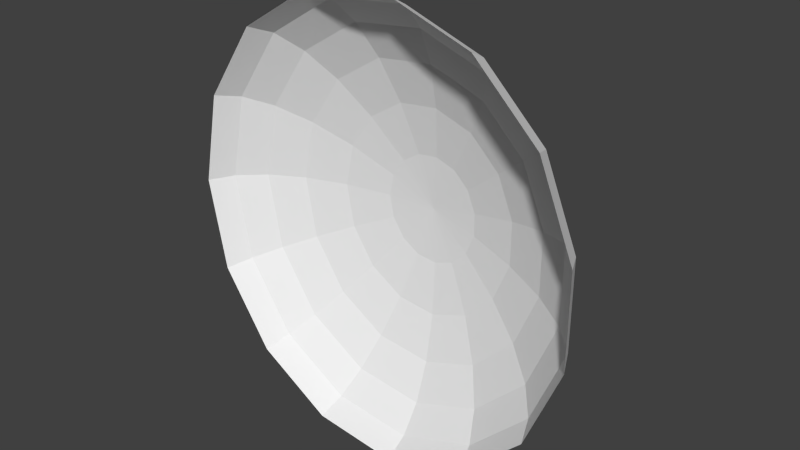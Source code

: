 # Source: Dirt.blend  (saved by Blender 2.75.0; exported with 4.5.12 LTS)
import bpy
from mathutils import Matrix  # noqa: F401  (used for matrix-valued properties, if any)

bpy.ops.wm.read_factory_settings(use_empty=True)
scene = bpy.context.scene
scene.name = 'Scene'

# ---- collections
col_collection_1 = bpy.data.collections.new('Collection 1'); scene.collection.children.link(col_collection_1)

# ---- world
world_world = bpy.data.worlds.new('World'); scene.world = world_world
world_world.color = (0.05088, 0.05088, 0.05088)
world_world.use_sun_shadow = False
world_world.sun_shadow_jitter_overblur = 0.0
world_world.cycles.sampling_method = 'MANUAL'
world_world.cycles.sample_map_resolution = 256

# ---- meshes
me_sphere = bpy.data.meshes.new('Sphere')
me_sphere.from_pydata([(-0.2393, 0.4193, -0.002393), (-0.4647, 0.3769, -0.002296), (-0.6631, 0.3091, -0.00214), (-0.823, 0.2196, -0.001935), (-0.935, 0.1138, -0.001692), (-0.9927, -0.002241, -0.001426), (-0.2186, 0.4191, -0.1081), (-0.4245, 0.3765, -0.2076), (-0.6058, 0.3084, -0.295), (-0.7518, 0.2188, -0.3655), (-0.8542, 0.1128, -0.4147), (-0.9069, -0.003247, -0.4399), (-0.1601, 0.4189, -0.1955), (-0.311, 0.3761, -0.3773), (-0.4437, 0.3078, -0.5373), (-0.5507, 0.2181, -0.6661), (-0.6256, 0.1121, -0.7563), (-0.6643, -0.004078, -0.8026), (-0.07395, 0.4188, -0.2496), (-0.1436, 0.3758, -0.4823), (-0.2049, 0.3075, -0.687), (-0.2543, 0.2177, -0.8519), (-0.2889, 0.1116, -0.9674), (-0.3068, -0.004592, -1.027), (0.02502, 0.4187, -0.2609), (0.04858, 0.3758, -0.5042), (0.06932, 0.3074, -0.7183), (0.08603, 0.2176, -0.8908), (0.09774, 0.1115, -1.012), (0.1038, -0.004699, -1.074), (0.1197, 0.4188, -0.2275), (0.2324, 0.3759, -0.4394), (0.3316, 0.3076, -0.6258), (0.4115, 0.2178, -0.7759), (0.4675, 0.1118, -0.8811), (0.4964, -0.004382, -0.935), (0.1936, 0.419, -0.1552), (0.376, 0.3763, -0.2989), (0.5365, 0.3081, -0.4254), (0.6658, 0.2184, -0.5273), (0.7564, 0.1124, -0.5985), (0.8031, -0.003694, -0.6351), (0.2341, 0.4192, -0.05643), (0.4546, 0.3767, -0.1072), (0.6486, 0.3087, -0.1519), (0.805, 0.2192, -0.1878), (0.9146, 0.1133, -0.2128), (0.971, -0.002755, -0.2256), (0.2341, 0.4194, 0.05164), (0.4546, 0.3772, 0.1026), (0.6486, 0.3094, 0.1476), (0.805, 0.22, 0.1839), (0.9146, 0.1143, 0.2094), (0.971, -0.001728, 0.2227), (0.1936, 0.4197, 0.1504), (0.376, 0.3776, 0.2943), (0.5365, 0.31, 0.4211), (0.6658, 0.2208, 0.5234), (0.7564, 0.1152, 0.5951), (0.8031, -0.0007888, 0.6322), (0.1197, 0.4198, 0.2227), (0.2324, 0.3779, 0.4348), (0.3316, 0.3105, 0.6215), (0.4115, 0.2214, 0.7721), (0.4675, 0.1158, 0.8777), (0.4964, -0.0001012, 0.9322), (0.02502, 0.4199, 0.2561), (0.04858, 0.3781, 0.4996), (0.06932, 0.3107, 0.714), (0.08603, 0.2216, 0.8869), (0.09774, 0.1161, 1.008), (0.1038, 0.0002164, 1.071), (-0.07395, 0.4199, 0.2448), (-0.1436, 0.378, 0.4777), (-0.2049, 0.3106, 0.6827), (-0.2543, 0.2216, 0.8481), (-0.2889, 0.116, 0.964), (-0.3068, 0.000109, 1.024), (-0.1601, 0.4198, 0.1907), (-0.311, 0.3778, 0.3728), (-0.4437, 0.3103, 0.533), (-0.5507, 0.2211, 0.6622), (-0.6256, 0.1155, 0.7529), (-0.6643, -0.0004048, 0.7997), (2.817e-08, 0.4337, -0.002426), (-0.2186, 0.4196, 0.1033), (-0.4245, 0.3774, 0.203), (-0.6058, 0.3097, 0.2908), (-0.7518, 0.2204, 0.3616), (-0.8542, 0.1147, 0.4113), (-0.9069, -0.001236, 0.4371)], [], [(1, 0, 6, 7), (2, 1, 7, 8), (3, 2, 8, 9), (4, 3, 9, 10), (5, 4, 10, 11), (7, 6, 12, 13), (8, 7, 13, 14), (9, 8, 14, 15), (10, 9, 15, 16), (11, 10, 16, 17), (15, 14, 20, 21), (16, 15, 21, 22), (17, 16, 22, 23), (13, 12, 18, 19), (14, 13, 19, 20), (19, 18, 24, 25), (20, 19, 25, 26), (21, 20, 26, 27), (22, 21, 27, 28), (23, 22, 28, 29), (25, 24, 30, 31), (26, 25, 31, 32), (27, 26, 32, 33), (28, 27, 33, 34), (29, 28, 34, 35), (34, 33, 39, 40), (35, 34, 40, 41), (31, 30, 36, 37), (32, 31, 37, 38), (33, 32, 38, 39), (37, 36, 42, 43), (38, 37, 43, 44), (39, 38, 44, 45), (40, 39, 45, 46), (41, 40, 46, 47), (44, 43, 49, 50), (45, 44, 50, 51), (46, 45, 51, 52), (47, 46, 52, 53), (43, 42, 48, 49), (52, 51, 57, 58), (53, 52, 58, 59), (49, 48, 54, 55), (50, 49, 55, 56), (51, 50, 56, 57), (55, 54, 60, 61), (56, 55, 61, 62), (57, 56, 62, 63), (58, 57, 63, 64), (59, 58, 64, 65), (62, 61, 67, 68), (63, 62, 68, 69), (64, 63, 69, 70), (65, 64, 70, 71), (61, 60, 66, 67), (71, 70, 76, 77), (67, 66, 72, 73), (68, 67, 73, 74), (69, 68, 74, 75), (70, 69, 75, 76), (73, 72, 78, 79), (74, 73, 79, 80), (75, 74, 80, 81), (76, 75, 81, 82), (77, 76, 82, 83), (80, 79, 86, 87), (81, 80, 87, 88), (82, 81, 88, 89), (83, 82, 89, 90), (79, 78, 85, 86), (0, 84, 6), (6, 84, 12), (12, 84, 18), (18, 84, 24), (24, 84, 30), (30, 84, 36), (36, 84, 42), (42, 84, 48), (48, 84, 54), (54, 84, 60), (60, 84, 66), (66, 84, 72), (72, 84, 78), (78, 84, 85), (90, 89, 4, 5), (85, 84, 0), (86, 85, 0, 1), (87, 86, 1, 2), (88, 87, 2, 3), (89, 88, 3, 4)])
me_sphere.use_remesh_preserve_volume = False
me_sphere.use_remesh_preserve_attributes = False
me_sphere.use_mirror_vertex_groups = False
me_sphere.update()

# ---- objects
ob_sphere = bpy.data.objects.new('Sphere', me_sphere)

# ---- transforms, parenting, visibility, modifiers, constraints
ob_sphere.location = (0.0, 0.0, 0.0)
ob_sphere.lineart.crease_threshold = 0.0

# ---- collection membership
col_collection_1.objects.link(ob_sphere)

# ---- scene / render settings (as saved in the file)
scene.frame_start = 1; scene.frame_end = 250; scene.frame_set(1)
scene.render.engine = 'BLENDER_EEVEE_NEXT'
scene.render.resolution_percentage = 50
scene.render.dither_intensity = 0.0
scene.cycles.use_denoising = False
scene.cycles.samples = 10
scene.cycles.sampling_pattern = 'TABULATED_SOBOL'
scene.cycles.light_sampling_threshold = 0.0
scene.cycles.use_adaptive_sampling = False
scene.cycles.use_light_tree = False
scene.cycles.blur_glossy = 0.0
scene.cycles.pixel_filter_type = 'GAUSSIAN'
scene.cycles.sample_clamp_indirect = 0.0
scene.view_settings.view_transform = 'Standard'
bpy.context.view_layer.update()

# ---- added for rendering (the .blend has no active camera and no usable light): camera, sun
cam_auto = bpy.data.cameras.new('AutoCamera')
cam_auto.lens = 50.0
cam_auto.sensor_width = 36.0
cam_auto.clip_end = 1000.0
ob_auto_camera = bpy.data.objects.new('AutoCamera', cam_auto)
scene.collection.objects.link(ob_auto_camera)
ob_auto_camera.location = (2.70976, -3.05021, 2.17506)
ob_auto_camera.rotation_euler = (1.09748, -7.21219e-08, 0.694738)
scene.camera = ob_auto_camera
light_auto_sun = bpy.data.lights.new('AutoSun', 'SUN')
light_auto_sun.energy = 3.0
light_auto_sun.angle = 0.0523599
ob_auto_sun = bpy.data.objects.new('AutoSun', light_auto_sun)
scene.collection.objects.link(ob_auto_sun)
ob_auto_sun.rotation_euler = (0.872665, 0.174533, 0.523599)
bpy.context.view_layer.update()
